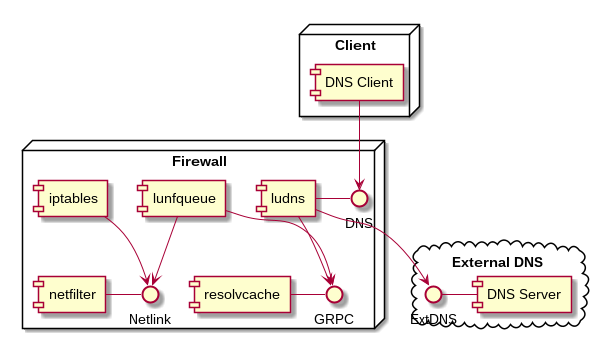

The diagram above was rendered by PlantUML. Its source (embedded in the PNG):
@startuml
cloud "External DNS" {
  [DNS Server] -left- ExtDNS
}

node "Firewall" {
  [netfilter] - Netlink
  [iptables] --> Netlink

  [resolvcache] - GRPC

  [ludns] - DNS
  [ludns] --> ExtDNS
  [ludns] --> GRPC

  [lunfqueue] --> GRPC
  [lunfqueue] --> Netlink
}

node "Client" {
  [DNS Client] --> DNS
}
@enduml